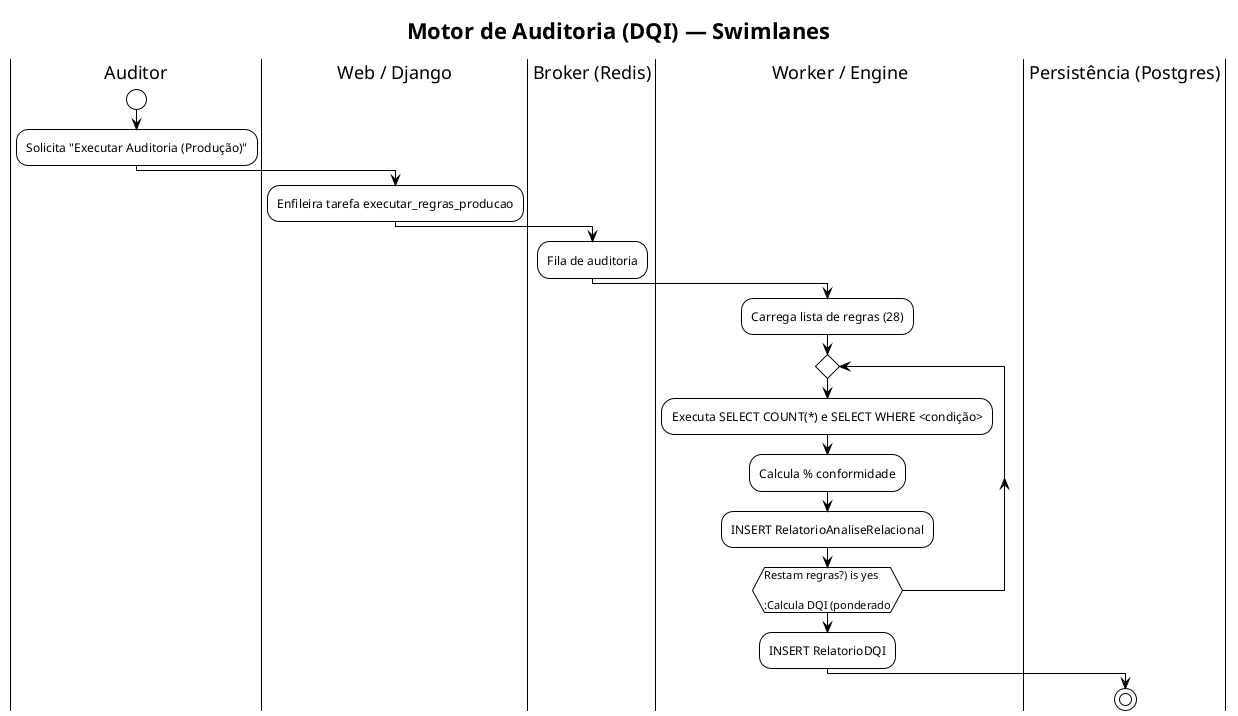

The diagram above was rendered by PlantUML. Its source (embedded in the PNG):
@startuml
!theme plain
skinparam linetype ortho
title Motor de Auditoria (DQI) — Swimlanes

|Auditor|
start
:Solicita "Executar Auditoria (Produção)";

|Web / Django|
:Enfileira tarefa executar_regras_producao;

|Broker (Redis)|
:Fila de auditoria;

|Worker / Engine|
:Carrega lista de regras (28);

repeat
  :Executa SELECT COUNT(*) e SELECT WHERE <condição>;
  :Calcula % conformidade;
  :INSERT RelatorioAnaliseRelacional;
repeat while (Restam regras?) is yes

:Calcula DQI (ponderado);
:INSERT RelatorioDQI;

|Persistência (Postgres)|
stop

@enduml